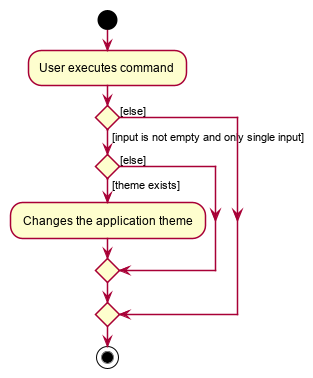

The diagram above was rendered by PlantUML. Its source (embedded in the PNG):
@startuml








skinparam BackgroundColor #FFFFFFF

skinparam Shadowing false

skinparam Class {
    FontColor #FFFFFF
    BorderThickness 1
    BorderColor #FFFFFF
    StereotypeFontColor #FFFFFF
    FontName Arial
}

skinparam Actor {
    BorderColor #000000
    Color #000000
    FontName Arial
}

skinparam Sequence {
    MessageAlign center
    BoxFontSize 15
    BoxPadding 0
    BoxFontColor #FFFFFF
    FontName Arial
}

skinparam Participant {
    FontColor #FFFFFFF
    Padding 20
}

skinparam MinClassWidth 50
skinparam ParticipantPadding 10
skinparam Shadowing false
skinparam DefaultTextAlignment center
skinparam packageStyle Rectangle

hide footbox
hide members
hide circle

start
:User executes command;


if () then ([input is not empty and only single input])
    if () then ([theme exists])
        : Changes the application theme;
        else([else])
        endif
    else([else])
endif
stop
@enduml